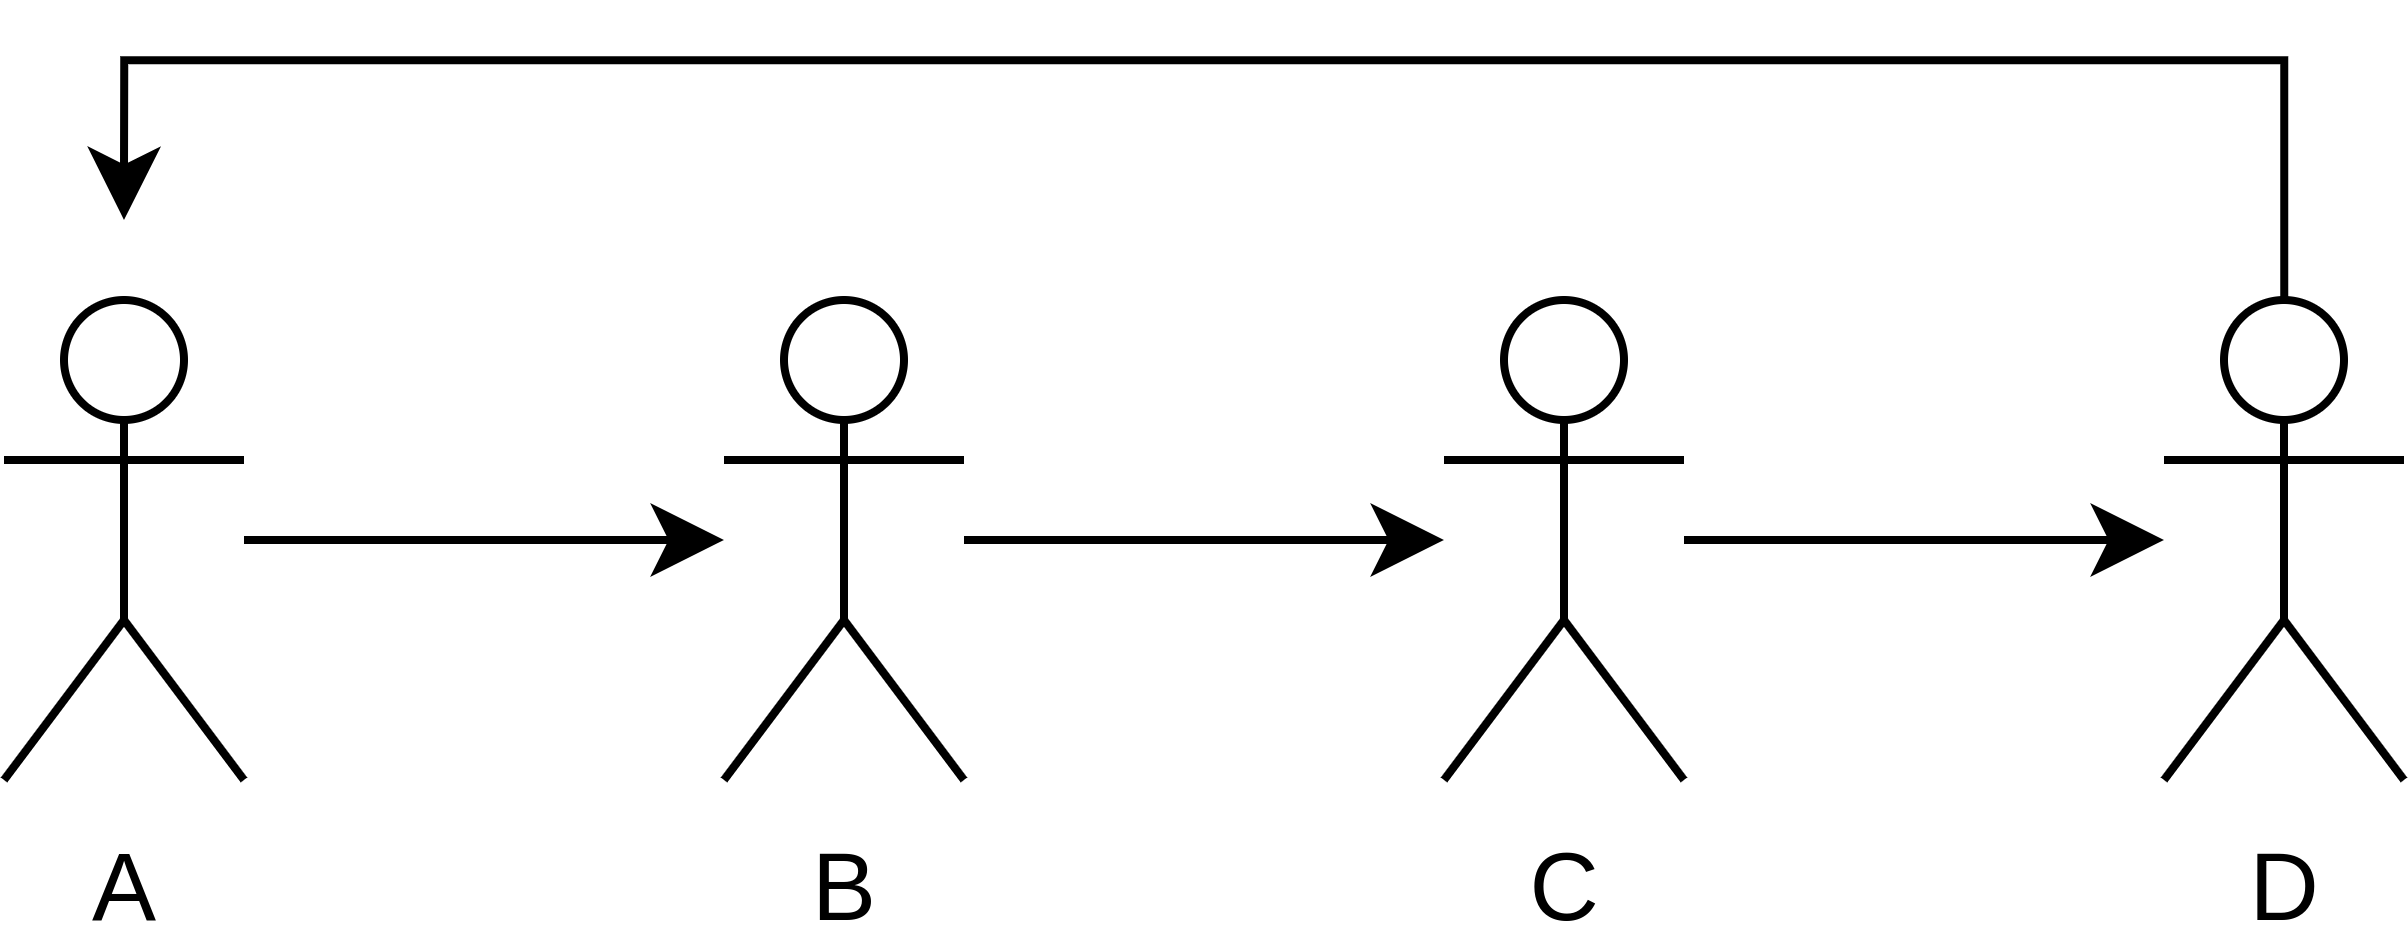

The diagram above was exported from draw.io. Its source (the exported page's mxGraphModel, read from the mxfile embedded in the PNG):
<mxGraphModel dx="760" dy="411" grid="1" gridSize="10" guides="1" tooltips="1" connect="1" arrows="1" fold="1" page="1" pageScale="1" pageWidth="850" pageHeight="1100" math="0" shadow="0">
  <root>
    <mxCell id="0" />
    <mxCell id="1" parent="0" />
    <mxCell id="WnZsaxjmMZezK4lZPXur-12" style="edgeStyle=orthogonalEdgeStyle;rounded=0;orthogonalLoop=1;jettySize=auto;html=1;" edge="1" parent="1" source="WnZsaxjmMZezK4lZPXur-1" target="WnZsaxjmMZezK4lZPXur-3">
      <mxGeometry relative="1" as="geometry" />
    </mxCell>
    <mxCell id="WnZsaxjmMZezK4lZPXur-1" value="A" style="shape=umlActor;verticalLabelPosition=bottom;verticalAlign=top;html=1;outlineConnect=0;" vertex="1" parent="1">
      <mxGeometry x="140" y="270" width="30" height="60" as="geometry" />
    </mxCell>
    <mxCell id="WnZsaxjmMZezK4lZPXur-13" style="edgeStyle=orthogonalEdgeStyle;rounded=0;orthogonalLoop=1;jettySize=auto;html=1;" edge="1" parent="1" source="WnZsaxjmMZezK4lZPXur-3" target="WnZsaxjmMZezK4lZPXur-4">
      <mxGeometry relative="1" as="geometry" />
    </mxCell>
    <mxCell id="WnZsaxjmMZezK4lZPXur-3" value="B" style="shape=umlActor;verticalLabelPosition=bottom;verticalAlign=top;html=1;outlineConnect=0;" vertex="1" parent="1">
      <mxGeometry x="230" y="270" width="30" height="60" as="geometry" />
    </mxCell>
    <mxCell id="WnZsaxjmMZezK4lZPXur-14" style="edgeStyle=orthogonalEdgeStyle;rounded=0;orthogonalLoop=1;jettySize=auto;html=1;" edge="1" parent="1" source="WnZsaxjmMZezK4lZPXur-4" target="WnZsaxjmMZezK4lZPXur-5">
      <mxGeometry relative="1" as="geometry" />
    </mxCell>
    <mxCell id="WnZsaxjmMZezK4lZPXur-4" value="C" style="shape=umlActor;verticalLabelPosition=bottom;verticalAlign=top;html=1;outlineConnect=0;" vertex="1" parent="1">
      <mxGeometry x="320" y="270" width="30" height="60" as="geometry" />
    </mxCell>
    <mxCell id="WnZsaxjmMZezK4lZPXur-15" style="edgeStyle=orthogonalEdgeStyle;rounded=0;orthogonalLoop=1;jettySize=auto;html=1;" edge="1" parent="1" source="WnZsaxjmMZezK4lZPXur-5">
      <mxGeometry relative="1" as="geometry">
        <mxPoint x="155" y="260" as="targetPoint" />
        <Array as="points">
          <mxPoint x="425" y="240" />
          <mxPoint x="155" y="240" />
        </Array>
      </mxGeometry>
    </mxCell>
    <mxCell id="WnZsaxjmMZezK4lZPXur-5" value="D" style="shape=umlActor;verticalLabelPosition=bottom;verticalAlign=top;html=1;outlineConnect=0;" vertex="1" parent="1">
      <mxGeometry x="410" y="270" width="30" height="60" as="geometry" />
    </mxCell>
  </root>
</mxGraphModel>